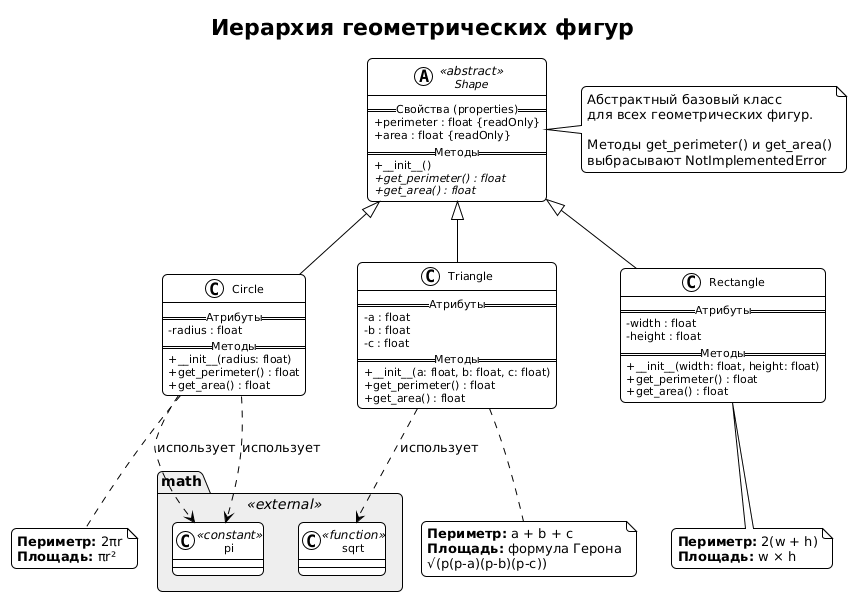

The diagram above was rendered by PlantUML. Its source (embedded in the PNG):
@startuml
!theme plain
skinparam classAttributeIconSize 0
skinparam classFontSize 12
skinparam classAttributeFontSize 11
skinparam roundcorner 10
skinparam shadowing false

title Иерархия геометрических фигур

' ==================== БАЗОВЫЙ КЛАСС ====================

abstract class Shape <<abstract>> {
    ==Свойства (properties)==
    + perimeter : float {readOnly}
    + area : float {readOnly}
    ==Методы==
    + __init__()
    + {abstract} get_perimeter() : float
    + {abstract} get_area() : float
}

note right of Shape
  Абстрактный базовый класс
  для всех геометрических фигур.
  
  Методы get_perimeter() и get_area()
  выбрасывают NotImplementedError
end note

' ==================== ПРОИЗВОДНЫЕ КЛАССЫ ====================

class Circle {
    ==Атрибуты==
    - radius : float
    ==Методы==
    + __init__(radius: float)
    + get_perimeter() : float
    + get_area() : float
}

note bottom of Circle
  **Периметр:** 2πr
  **Площадь:** πr²
end note


class Triangle {
    ==Атрибуты==
    - a : float
    - b : float
    - c : float
    ==Методы==
    + __init__(a: float, b: float, c: float)
    + get_perimeter() : float
    + get_area() : float
}

note bottom of Triangle
  **Периметр:** a + b + c
  **Площадь:** формула Герона
  √(p(p-a)(p-b)(p-c))
end note


class Rectangle {
    ==Атрибуты==
    - width : float
    - height : float
    ==Методы==
    + __init__(width: float, height: float)
    + get_perimeter() : float
    + get_area() : float
}

note bottom of Rectangle
  **Периметр:** 2(w + h)
  **Площадь:** w × h
end note

' ==================== НАСЛЕДОВАНИЕ ====================

Shape <|-- Circle
Shape <|-- Triangle
Shape <|-- Rectangle

' ==================== ВНЕШНИЕ ЗАВИСИМОСТИ ====================

package "math" <<external>> #EEEEEE {
    class pi <<constant>>
    class sqrt <<function>>
}

Circle ..> pi : использует
Triangle ..> sqrt : использует
Circle ..> pi : использует
@enduml